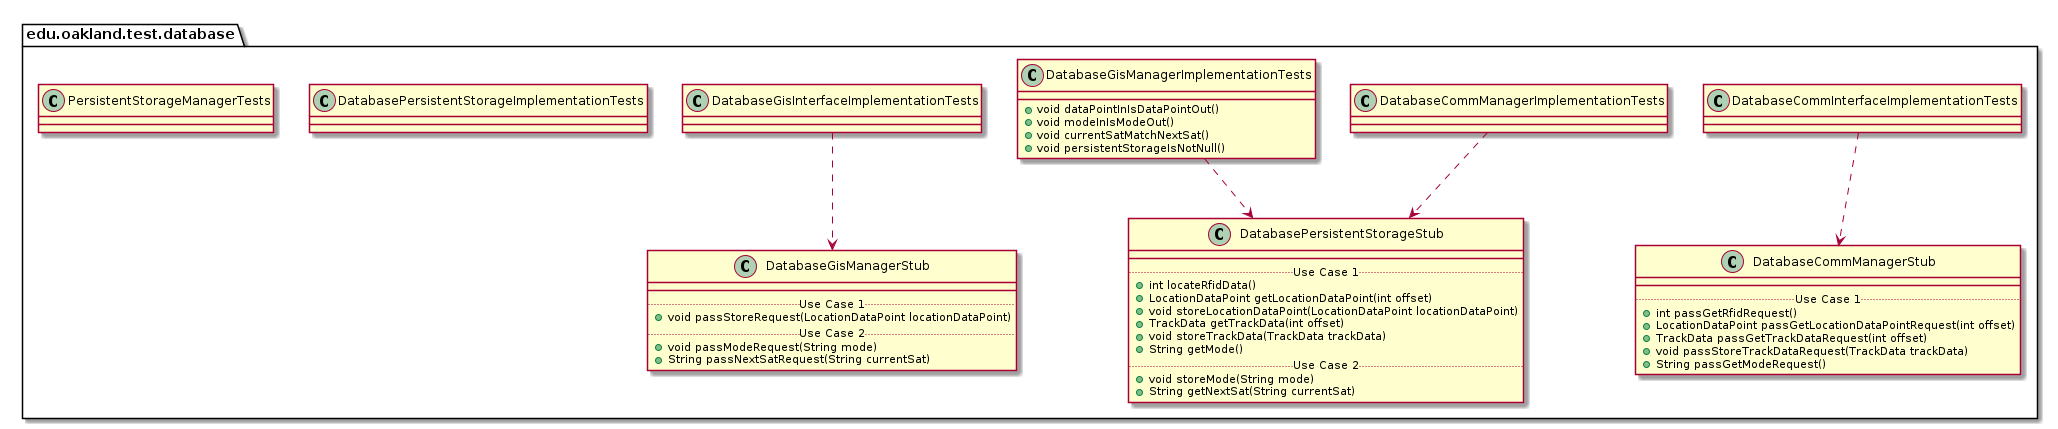

The diagram above was rendered by PlantUML. Its source (embedded in the PNG):
@startuml DatabaseTestPackage_InternalDependencies

package edu.oakland.test.database {
    
}


package edu.oakland.test.database {
    class DatabaseCommInterfaceImplementationTests {

    }
}



package edu.oakland.test.database {
    class DatabaseCommManagerStub {
        __
        .. Use Case 1 ..
        + int passGetRfidRequest()
        + LocationDataPoint passGetLocationDataPointRequest(int offset)
        + TrackData passGetTrackDataRequest(int offset)
        + void passStoreTrackDataRequest(TrackData trackData)
        + String passGetModeRequest()
    }
}

DatabaseCommInterfaceImplementationTests ..> DatabaseCommManagerStub

package edu.oakland.test.database {
    class DatabaseCommManagerImplementationTests {

    }
}



package edu.oakland.test.database {
    class DatabasePersistentStorageStub {
        __
        .. Use Case 1 ..
        + int locateRfidData()
        + LocationDataPoint getLocationDataPoint(int offset)
        + void storeLocationDataPoint(LocationDataPoint locationDataPoint)
        + TrackData getTrackData(int offset)
        + void storeTrackData(TrackData trackData)
        + String getMode()
        .. Use Case 2 ..
        + void storeMode(String mode)
        + String getNextSat(String currentSat)
    }
}

DatabaseCommManagerImplementationTests ..> DatabasePersistentStorageStub

package edu.oakland.test.database {
    class DatabaseGisInterfaceImplementationTests {

    }
}



package edu.oakland.test.database {
    class DatabaseGisManagerStub {
        __
        .. Use Case 1 ..
        + void passStoreRequest(LocationDataPoint locationDataPoint)
        .. Use Case 2 ..
        + void passModeRequest(String mode)
        + String passNextSatRequest(String currentSat)
    }
}

DatabaseGisInterfaceImplementationTests ..> DatabaseGisManagerStub

package edu.oakland.test.database {
    class DatabaseGisManagerImplementationTests {
        + void dataPointInIsDataPointOut()
        + void modeInIsModeOut()
        + void currentSatMatchNextSat()
        + void persistentStorageIsNotNull()
    }
}


DatabaseGisManagerImplementationTests ..> DatabasePersistentStorageStub

package edu.oakland.test.database {
    class DatabasePersistentStorageImplementationTests {

    }
}


package edu.oakland.test.database {
    class PersistentStorageManagerTests {

    }
}


@enduml